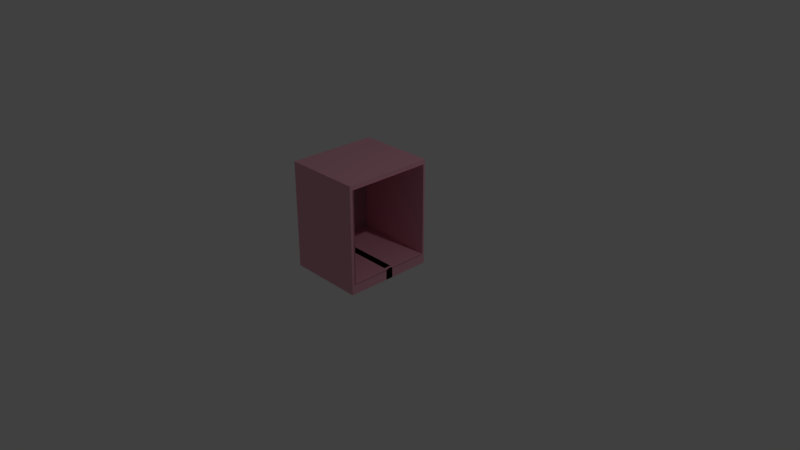 # Source: DockingStation.blend  (saved by Blender 2.79.0; exported with 4.5.12 LTS)
import bpy
from mathutils import Matrix  # noqa: F401  (used for matrix-valued properties, if any)

bpy.ops.wm.read_factory_settings(use_empty=True)
scene = bpy.context.scene
scene.name = 'Scene'

# ---- collections
col_collection_1 = bpy.data.collections.new('Collection 1'); scene.collection.children.link(col_collection_1)

# ---- materials (node trees are filled in below, after node groups)
mat_material = bpy.data.materials.new('Material')
mat_material.alpha_threshold = 0.0
mat_material.use_transparent_shadow = False
mat_material.diffuse_color = (0.8, 0.3853, 0.4833, 1.0)
mat_material.roughness = 0.5
mat_material.line_color = (0.0, 0.0, 0.0, 1.0)
mat_material_003 = bpy.data.materials.new('Material.003')
mat_material_003.alpha_threshold = 0.0
mat_material_003.use_transparent_shadow = False
mat_material_003.diffuse_color = (0.8, 0.2417, 0.6823, 1.0)
mat_material_003.roughness = 0.5
mat_material_004 = bpy.data.materials.new('Material.004')
mat_material_004.alpha_threshold = 0.0
mat_material_004.use_transparent_shadow = False
mat_material_004.diffuse_color = (0.4385, 0.2319, 0.2722, 1.0)
mat_material_004.roughness = 0.5

# ---- material node trees

# ---- world
world_world = bpy.data.worlds.new('World'); scene.world = world_world
world_world.color = (0.05088, 0.05088, 0.05088)
world_world.use_sun_shadow = False
world_world.sun_shadow_jitter_overblur = 0.0
world_world.cycles.sampling_method = 'MANUAL'

# ---- cameras
cam_camera = bpy.data.cameras.new('Camera')
cam_camera.clip_end = 100.0
cam_camera.lens = 35.0
cam_camera.sensor_width = 32.0
cam_camera.sensor_height = 18.0
cam_camera.ortho_scale = 7.314
cam_camera.dof.focus_distance = 0.0
cam_camera.dof.aperture_fstop = 128.0

# ---- lights
light_lamp = bpy.data.lights.new('Lamp', 'POINT')
light_lamp.transmission_factor = 0.0
light_lamp.cutoff_distance = 30.0
light_lamp.energy = 100.0
light_lamp.shadow_buffer_clip_start = 1.001
light_lamp.shadow_soft_size = 0.1
light_lamp.shadow_maximum_resolution = 0.006
light_lamp.use_absolute_resolution = True

# ---- meshes
me_cube = bpy.data.meshes.new('Cube')
me_cube.from_pydata([(0.3817, 0.05079, -0.2047), (0.3817, -0.6107, -0.2047), (0.3817, 0.05079, -0.05263), (0.3817, -0.6107, -0.05263), (0.3817, -0.5676, -0.2047), (0.3817, -0.5676, -0.05263), (0.3817, -0.5676, 1.253), (0.3817, -0.6107, 1.253), (0.3449, -0.6107, -0.2047), (0.3449, 0.05079, -0.05263), (0.3449, -0.6107, -0.05263), (0.3449, -0.5676, -0.05263), (0.3449, -0.6107, 1.253), (0.3449, -0.5676, 1.253), (0.3817, -0.03532, -0.2047), (0.3817, -0.1384, -0.2047), (0.3817, -0.2415, -0.2047), (0.3817, -0.3445, -0.2047), (0.3817, -0.4476, -0.2047), (0.3817, -0.03532, -0.05263), (0.3817, -0.1384, -0.05263), (0.3817, -0.2415, -0.05263), (0.3817, -0.3445, -0.05263), (0.3817, -0.4476, -0.05263), (0.3449, -0.03532, -0.05263), (0.3449, -0.1384, -0.05263), (0.3449, -0.2415, -0.05263), (0.3449, -0.3445, -0.05263), (0.3449, -0.4476, -0.05263), (0.3817, -0.5676, 1.2), (0.3817, -0.6107, 1.2), (0.3449, -0.6107, 1.2), (0.3449, -0.5676, 1.2), (0.3817, 0.05079, 1.199), (0.3449, 0.05079, 1.199), (0.3817, -0.03532, 1.199), (0.3817, -0.1384, 1.199), (0.3817, -0.2415, 1.199), (0.3817, -0.3445, 1.199), (0.3817, -0.4476, 1.199), (0.3449, -0.03532, 1.199), (0.3449, -0.1384, 1.199), (0.3449, -0.2415, 1.199), (0.3449, -0.3445, 1.199), (0.3449, -0.4476, 1.199), (0.3973, -0.4476, -0.05263), (0.3973, -0.5676, -0.05263), (0.3973, -0.5676, 1.2), (0.3973, -0.03532, -0.05263), (0.3973, -0.1384, -0.05263), (0.3973, -0.2415, -0.05263), (0.3973, -0.3445, -0.05263), (0.3973, -0.03532, 1.199), (-0.6674, 0.05079, -0.2047), (-0.6674, -0.6107, -0.2047), (0.0, -0.6107, -0.2047), (-0.6674, 0.05079, -0.05263), (-0.6674, -0.6107, -0.05263), (0.0, -0.6107, -0.05263), (0.0, 0.05079, -0.05263), (-0.6674, -0.5676, -0.2047), (-0.6674, -0.5676, -0.05263), (0.0, -0.5676, -0.05263), (-0.6674, -0.5676, 1.253), (-0.6674, -0.6107, 1.253), (0.0, -0.6107, 1.253), (0.0, -0.5676, 1.253), (-0.6306, -0.6107, -0.2047), (-0.3449, 0.05079, -0.05263), (-0.6306, -0.6107, -0.05263), (-0.6306, -0.5676, -0.05263), (-0.6306, -0.6107, 1.253), (-0.6306, -0.5676, 1.253), (0.0, -0.4476, -0.05263), (0.0, -0.3445, -0.05263), (0.0, -0.2415, -0.05263), (0.0, -0.1384, -0.05263), (0.0, -0.03532, -0.05263), (-0.6674, -0.03532, -0.2047), (-0.6674, -0.1384, -0.2047), (-0.6674, -0.2415, -0.2047), (-0.6674, -0.3445, -0.2047), (-0.6674, -0.4476, -0.2047), (-0.6674, -0.03532, -0.05263), (-0.6674, -0.1384, -0.05263), (-0.6674, -0.2415, -0.05263), (-0.6674, -0.3445, -0.05263), (-0.6674, -0.4476, -0.05263), (-0.6306, -0.03532, -0.05263), (-0.6306, -0.1384, -0.05263), (-0.6306, -0.2415, -0.05263), (-0.6306, -0.3445, -0.05263), (-0.6306, -0.4476, -0.05263), (0.0, -0.5676, 1.2), (-0.6674, -0.5676, 1.2), (-0.6674, -0.6107, 1.2), (0.0, -0.6107, 1.2), (-0.6306, -0.6107, 1.2), (-0.6306, -0.5676, 1.2), (-0.6674, 0.05079, 1.199), (-0.6306, 0.05079, 1.199), (-0.6674, -0.03532, 1.199), (-0.6674, -0.1384, 1.199), (-0.6674, -0.2415, 1.199), (-0.6674, -0.3445, 1.199), (-0.6674, -0.4476, 1.199), (-0.6306, -0.03532, 1.199), (-0.6306, -0.1384, 1.199), (-0.6306, -0.2415, 1.199), (-0.6306, -0.3445, 1.199), (-0.6306, -0.4476, 1.199), (-0.683, -0.4476, -0.05263), (-0.683, -0.5676, -0.05263), (-0.683, -0.5676, 1.2), (-0.683, -0.03532, -0.05263), (-0.683, -0.1384, -0.05263), (-0.683, -0.2415, -0.05263), (-0.683, -0.3445, -0.05263), (-0.683, -0.03532, 1.199), (0.3817, -0.05079, -0.2047), (0.3817, 0.6107, -0.2047), (0.3817, -0.05079, -0.05263), (0.3817, 0.6107, -0.05263), (0.3817, 0.5676, -0.2047), (0.3817, 0.5676, -0.05263), (0.3817, 0.5676, 1.253), (0.3817, 0.6107, 1.253), (0.3449, 0.6107, -0.2047), (0.3449, -0.05079, -0.05263), (0.3449, 0.6107, -0.05263), (0.3449, 0.5676, -0.05263), (0.3449, 0.6107, 1.253), (0.3449, 0.5676, 1.253), (0.3817, 0.03532, -0.2047), (0.3817, 0.1384, -0.2047), (0.3817, 0.2415, -0.2047), (0.3817, 0.3445, -0.2047), (0.3817, 0.4476, -0.2047), (0.3817, 0.03532, -0.05263), (0.3817, 0.1384, -0.05263), (0.3817, 0.2415, -0.05263), (0.3817, 0.3445, -0.05263), (0.3817, 0.4476, -0.05263), (0.3449, 0.03532, -0.05263), (0.3449, 0.1384, -0.05263), (0.3449, 0.2415, -0.05263), (0.3449, 0.3445, -0.05263), (0.3449, 0.4476, -0.05263), (0.3817, 0.5676, 1.2), (0.3817, 0.6107, 1.2), (0.3449, 0.6107, 1.2), (0.3449, 0.5676, 1.2), (0.3449, 0.0, 1.253), (0.3817, 0.0, 1.253), (0.3449, 0.0, 1.2), (0.3817, 0.0, 1.2), (0.3817, -0.05079, 1.199), (0.3449, -0.05079, 1.199), (0.3817, 0.03532, 1.199), (0.3817, 0.1384, 1.199), (0.3817, 0.2415, 1.199), (0.3817, 0.3445, 1.199), (0.3817, 0.4476, 1.199), (0.3449, 0.03532, 1.199), (0.3449, 0.1384, 1.199), (0.3449, 0.2415, 1.199), (0.3449, 0.3445, 1.199), (0.3449, 0.4476, 1.199), (0.3449, 0.0, 1.253), (0.3449, 0.0, 1.2), (0.3973, 0.4476, -0.05263), (0.3973, 0.5676, -0.05263), (0.3973, 0.5676, 1.2), (0.3973, 0.03532, -0.05263), (0.3973, 0.1384, -0.05263), (0.3973, 0.2415, -0.05263), (0.3973, 0.3445, -0.05263), (0.3973, 0.0, 1.2), (0.3973, 0.03532, 1.199), (-0.6674, -0.05079, -0.2047), (-0.6674, 0.6107, -0.2047), (0.0, 0.6107, -0.2047), (-0.6674, -0.05079, -0.05263), (-0.6674, 0.6107, -0.05263), (0.0, 0.6107, -0.05263), (0.0, -0.05079, -0.05263), (-0.6674, 0.5676, -0.2047), (-0.6674, 0.5676, -0.05263), (0.0, 0.5676, -0.05263), (-0.6674, 0.5676, 1.253), (-0.6674, 0.6107, 1.253), (0.0, 0.6107, 1.253), (0.0, 0.5676, 1.253), (-0.6306, 0.6107, -0.2047), (-0.3449, -0.05079, -0.05263), (-0.6306, 0.6107, -0.05263), (-0.6306, 0.5676, -0.05263), (-0.6306, 0.6107, 1.253), (-0.6306, 0.5676, 1.253), (0.0, 0.4476, -0.05263), (0.0, 0.3445, -0.05263), (0.0, 0.2415, -0.05263), (0.0, 0.1384, -0.05263), (0.0, 0.03532, -0.05263), (-0.6674, 0.03532, -0.2047), (-0.6674, 0.1384, -0.2047), (-0.6674, 0.2415, -0.2047), (-0.6674, 0.3445, -0.2047), (-0.6674, 0.4476, -0.2047), (-0.6674, 0.03532, -0.05263), (-0.6674, 0.1384, -0.05263), (-0.6674, 0.2415, -0.05263), (-0.6674, 0.3445, -0.05263), (-0.6674, 0.4476, -0.05263), (-0.6306, 0.03532, -0.05263), (-0.6306, 0.1384, -0.05263), (-0.6306, 0.2415, -0.05263), (-0.6306, 0.3445, -0.05263), (-0.6306, 0.4476, -0.05263), (0.0, 0.5676, 1.2), (-0.6674, 0.5676, 1.2), (-0.6674, 0.6107, 1.2), (0.0, 0.6107, 1.2), (-0.6306, 0.6107, 1.2), (-0.6306, 0.5676, 1.2), (-0.6306, 0.0, 1.253), (-0.6674, 0.0, 1.253), (-0.6306, 0.0, 1.2), (-0.6674, 0.0, 1.2), (-0.6674, -0.05079, 1.199), (-0.6306, -0.05079, 1.199), (-0.6674, 0.03532, 1.199), (-0.6674, 0.1384, 1.199), (-0.6674, 0.2415, 1.199), (-0.6674, 0.3445, 1.199), (-0.6674, 0.4476, 1.199), (-0.6306, 0.03532, 1.199), (-0.6306, 0.1384, 1.199), (-0.6306, 0.2415, 1.199), (-0.6306, 0.3445, 1.199), (-0.6306, 0.4476, 1.199), (0.0, 0.0, 1.2), (0.0, 0.0, 1.253), (-0.6306, 0.0, 1.253), (-0.6306, 0.0, 1.2), (-0.683, 0.4476, -0.05263), (-0.683, 0.5676, -0.05263), (-0.683, 0.5676, 1.2), (-0.683, 0.03532, -0.05263), (-0.683, 0.1384, -0.05263), (-0.683, 0.2415, -0.05263), (-0.683, 0.3445, -0.05263), (-0.683, 0.0, 1.2), (-0.683, 0.03532, 1.199), (-0.3447, 0.05079, -0.05263), (-0.3447, -0.03532, -0.05263), (-0.3447, 0.05079, 1.199), (-0.3447, -0.03532, 1.199)], [], [(4, 5, 3, 1), (8, 10, 58, 55), (18, 23, 5, 4), (28, 73, 62, 11), (13, 66, 65, 12), (31, 30, 7, 12), (30, 29, 6, 7), (96, 31, 12, 65), (6, 13, 12, 7), (23, 28, 11, 5), (1, 3, 10, 8), (13, 6, 153, 152), (19, 24, 25, 20), (21, 26, 27, 22), (9, 59, 77, 24), (24, 77, 76, 25), (25, 76, 75, 26), (26, 75, 74, 27), (27, 74, 73, 28), (0, 2, 19, 14), (14, 19, 20, 15), (15, 20, 21, 16), (16, 21, 22, 17), (17, 22, 23, 18), (5, 11, 32, 29), (58, 10, 31, 96), (3, 5, 29, 30), (10, 3, 30, 31), (11, 62, 93, 32), (6, 29, 155, 153), (29, 32, 154, 155), (32, 13, 152, 154), (33, 35, 40, 34), (36, 37, 42, 41), (38, 39, 44, 43), (9, 24, 255, 254), (66, 13, 168, 242), (32, 93, 241, 169), (13, 32, 169, 168), (29, 5, 46, 47), (21, 20, 49, 50), (155, 29, 47, 177), (35, 155, 177, 52), (5, 23, 45, 46), (22, 21, 50, 51), (23, 22, 51, 45), (20, 19, 48, 49), (93, 241, 242, 66), (60, 54, 57, 61), (67, 55, 58, 69), (82, 60, 61, 87), (92, 70, 62, 73), (72, 71, 65, 66), (97, 71, 64, 95), (95, 64, 63, 94), (93, 66, 65, 96), (96, 65, 71, 97), (63, 64, 71, 72), (87, 61, 70, 92), (54, 67, 69, 57), (72, 225, 226, 63), (83, 84, 89, 88), (85, 86, 91, 90), (68, 88, 77, 59), (88, 89, 76, 77), (89, 90, 75, 76), (90, 91, 74, 75), (91, 92, 73, 74), (53, 78, 83, 56), (78, 79, 84, 83), (79, 80, 85, 84), (80, 81, 86, 85), (81, 82, 87, 86), (61, 94, 98, 70), (58, 96, 97, 69), (62, 93, 96, 58), (57, 95, 94, 61), (69, 97, 95, 57), (70, 98, 93, 62), (63, 226, 228, 94), (94, 228, 227, 98), (98, 227, 225, 72), (99, 101, 106, 100), (102, 107, 108, 103), (104, 109, 110, 105), (66, 242, 243, 72), (98, 244, 241, 93), (72, 243, 244, 98), (94, 113, 112, 61), (111, 117, 116, 115, 114, 118, 252, 113, 112), (85, 116, 115, 84), (228, 252, 113, 94), (101, 118, 252, 228), (61, 112, 111, 87), (86, 117, 116, 85), (87, 111, 117, 86), (84, 115, 114, 83), (123, 120, 122, 124), (127, 181, 184, 129), (137, 123, 124, 142), (147, 130, 188, 199), (132, 131, 191, 192), (150, 131, 126, 149), (149, 126, 125, 148), (222, 191, 131, 150), (125, 126, 131, 132), (142, 124, 130, 147), (120, 127, 129, 122), (132, 152, 153, 125), (138, 139, 144, 143), (140, 141, 146, 145), (128, 143, 203, 185), (143, 144, 202, 203), (144, 145, 201, 202), (145, 146, 200, 201), (146, 147, 199, 200), (119, 133, 138, 121), (133, 134, 139, 138), (134, 135, 140, 139), (135, 136, 141, 140), (136, 137, 142, 141), (124, 148, 151, 130), (184, 222, 150, 129), (122, 149, 148, 124), (129, 150, 149, 122), (130, 151, 219, 188), (155, 153, 152, 154), (125, 153, 155, 148), (148, 155, 154, 151), (151, 154, 152, 132), (156, 157, 163, 158), (159, 164, 165, 160), (161, 166, 167, 162), (169, 168, 242, 241), (192, 242, 168, 132), (151, 169, 241, 219), (132, 168, 169, 151), (148, 172, 171, 124), (140, 175, 174, 139), (155, 177, 172, 148), (158, 178, 177, 155), (124, 171, 170, 142), (141, 176, 175, 140), (142, 170, 176, 141), (139, 174, 173, 138), (219, 192, 242, 241), (186, 187, 183, 180), (193, 195, 184, 181), (208, 213, 187, 186), (218, 199, 188, 196), (198, 192, 191, 197), (223, 221, 190, 197), (221, 220, 189, 190), (219, 222, 191, 192), (222, 223, 197, 191), (189, 198, 197, 190), (213, 218, 196, 187), (180, 183, 195, 193), (198, 189, 226, 225), (209, 214, 215, 210), (211, 216, 217, 212), (194, 185, 203, 214), (214, 203, 202, 215), (215, 202, 201, 216), (216, 201, 200, 217), (217, 200, 199, 218), (179, 182, 209, 204), (204, 209, 210, 205), (205, 210, 211, 206), (206, 211, 212, 207), (207, 212, 213, 208), (187, 196, 224, 220), (184, 195, 223, 222), (188, 184, 222, 219), (183, 187, 220, 221), (195, 183, 221, 223), (196, 188, 219, 224), (228, 227, 225, 226), (189, 220, 228, 226), (220, 224, 227, 228), (224, 198, 225, 227), (229, 230, 236, 231), (232, 237, 238, 233), (234, 239, 240, 235), (210, 215, 216, 211), (244, 241, 242, 243), (192, 198, 243, 242), (224, 219, 241, 244), (198, 224, 244, 243), (220, 187, 246, 247), (245, 246, 247, 252, 253, 248, 249, 250, 251), (211, 210, 249, 250), (228, 220, 247, 252), (231, 228, 252, 253), (187, 213, 245, 246), (212, 217, 218, 213), (212, 211, 250, 251), (213, 212, 251, 245), (210, 209, 248, 249), (22, 27, 28, 23), (20, 25, 26, 21), (91, 86, 87, 92), (89, 84, 85, 90), (118, 114, 248, 253), (40, 257, 256, 34), (83, 88, 214, 209), (83, 114, 248, 209), (19, 138, 143, 24), (139, 140, 145, 144), (142, 147, 146, 141)])
me_cube.polygons.foreach_set('material_index', [0, 0, 0, 0, 0, 0, 0, 0, 0, 0, 0, 0, 0, 0, 0, 0, 0, 0, 0, 0, 0, 0, 0, 0, 0, 0, 0, 0, 0, 0, 0, 0, 0, 0, 0, 0, 0, 0, 0, 0, 0, 0, 0, 0, 0, 0, 0, 0, 0, 0, 0, 0, 0, 0, 0, 0, 0, 0, 0, 0, 0, 0, 0, 0, 0, 0, 0, 0, 0, 0, 0, 0, 0, 0, 0, 0, 0, 0, 0, 0, 0, 0, 0, 0, 0, 0, 0, 0, 0, 2, 0, 0, 0, 0, 0, 0, 0, 0, 0, 0, 0, 0, 0, 0, 0, 0, 0, 0, 0, 0, 0, 0, 0, 0, 0, 0, 0, 0, 0, 0, 0, 0, 0, 0, 0, 0, 0, 0, 0, 0, 0, 2, 2, 0, 0, 0, 0, 0, 0, 0, 0, 0, 0, 0, 0, 0, 0, 0, 0, 0, 0, 0, 0, 0, 0, 0, 0, 0, 0, 0, 0, 0, 0, 0, 0, 0, 0, 0, 0, 0, 0, 0, 0, 0, 0, 0, 0, 0, 0, 0, 0, 0, 0, 0, 0, 0, 0, 0, 0, 0, 2, 0, 0, 0, 0, 0, 0, 0, 0, 0, 0, 0, 0, 2, 2, 0, 0, 0, 0, 0])
me_cube.materials.append(mat_material)
me_cube.materials.append(mat_material_003)
me_cube.materials.append(mat_material_004)
me_cube.use_remesh_preserve_volume = False
me_cube.use_remesh_preserve_attributes = False
me_cube.use_mirror_vertex_groups = False
me_cube.update()

# ---- objects
ob_cube = bpy.data.objects.new('Cube', me_cube)
ob_lamp = bpy.data.objects.new('Lamp', light_lamp)
ob_camera = bpy.data.objects.new('Camera', cam_camera)

# ---- transforms, parenting, visibility, modifiers, constraints
ob_cube.location = (0.0, 0.0, 0.0)
ob_cube.lock_rotations_4d = False
ob_cube.empty_display_type = 'ARROWS'
ob_cube.lineart.crease_threshold = 0.0
ob_lamp.location = (4.076, 1.005, 5.904)
ob_lamp.rotation_euler = (0.6503, 0.05522, 1.866)
ob_lamp.lock_rotations_4d = False
ob_lamp.empty_display_type = 'ARROWS'
ob_lamp.color = (0.0, 0.0, 0.0, 0.0)
ob_lamp.lineart.crease_threshold = 0.0
ob_camera.location = (7.481, -6.508, 5.344)
ob_camera.rotation_euler = (1.109, 0.0, 0.8149)
ob_camera.lock_rotations_4d = False
ob_camera.empty_display_type = 'ARROWS'
ob_camera.color = (0.0, 0.0, 0.0, 0.0)
ob_camera.display_type = 'WIRE'
ob_camera.lineart.crease_threshold = 0.0

# ---- collection membership
col_collection_1.objects.link(ob_cube)
col_collection_1.objects.link(ob_lamp)
col_collection_1.objects.link(ob_camera)

# ---- scene / render settings (as saved in the file)
scene.camera = ob_camera
scene.frame_start = 1; scene.frame_end = 250; scene.frame_set(1)
scene.render.engine = 'BLENDER_EEVEE_NEXT'
scene.render.resolution_percentage = 50
scene.render.dither_intensity = 0.0
scene.cycles.use_denoising = False
scene.cycles.samples = 128
scene.cycles.sampling_pattern = 'TABULATED_SOBOL'
scene.cycles.use_adaptive_sampling = False
scene.cycles.use_light_tree = False
scene.cycles.blur_glossy = 0.0
scene.cycles.sample_clamp_indirect = 0.0
scene.view_settings.view_transform = 'Standard'
bpy.context.view_layer.update()
